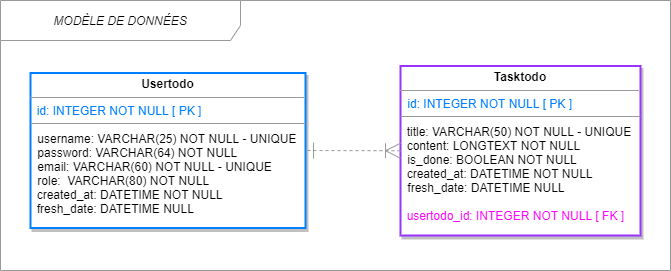

The diagram above was exported from draw.io. Its source (the exported page's mxGraphModel, read from the mxfile embedded in the PNG):
<mxGraphModel dx="1089" dy="595" grid="1" gridSize="10" guides="1" tooltips="1" connect="1" arrows="1" fold="1" page="1" pageScale="1" pageWidth="827" pageHeight="1169" math="0" shadow="0">
  <root>
    <mxCell id="0" />
    <mxCell id="1" parent="0" />
    <mxCell id="fkjt4uzKcZgQRxpVQ1lF-1" value="MODÈLE DE DONNÉES" style="shape=umlFrame;whiteSpace=wrap;html=1;width=240;height=40;fillColor=#FFFFFF;swimlaneFillColor=#ffffff;strokeColor=#999999;fontSize=12;fontStyle=2" parent="1" vertex="1">
      <mxGeometry x="180" y="90" width="670" height="270" as="geometry" />
    </mxCell>
    <mxCell id="fkjt4uzKcZgQRxpVQ1lF-3" value="&lt;p style=&quot;margin: 0px ; margin-top: 4px ; text-align: center&quot;&gt;&lt;b&gt;Tasktodo&lt;/b&gt;&lt;/p&gt;&lt;hr size=&quot;1&quot;&gt;&lt;p style=&quot;margin: 0px ; margin-left: 4px&quot;&gt;&lt;span style=&quot;color: rgb(0 , 127 , 255)&quot;&gt;&amp;nbsp;id: INTEGER NOT NULL [ PK ]&lt;/span&gt;&lt;/p&gt;&lt;p style=&quot;margin: 0px ; margin-left: 4px&quot;&gt;&lt;br&gt;&lt;/p&gt;&amp;nbsp; title: VARCHAR(50) NOT NULL - UNIQUE&lt;span&gt;&amp;nbsp;&lt;/span&gt;&lt;br&gt;&amp;nbsp; content: LONGTEXT NOT NULL&lt;br&gt;&lt;p style=&quot;margin: 0px 0px 0px 4px&quot;&gt;&amp;nbsp;&lt;span&gt;is_done: BOOLEAN NOT NULL&lt;/span&gt;&lt;br&gt;&lt;/p&gt;&amp;nbsp; created_at: DATETIME NOT NULL&lt;br&gt;&lt;p style=&quot;margin: 0px 0px 0px 4px&quot;&gt;&amp;nbsp;fresh_date: DATETIME NULL&lt;br&gt;&lt;/p&gt;&lt;p style=&quot;margin: 0px 0px 0px 4px&quot;&gt;&lt;br&gt;&lt;/p&gt;&amp;nbsp; &lt;font color=&quot;#ff00ff&quot;&gt;usertodo_id:&amp;nbsp;INTEGER NOT NULL [ FK ]&lt;/font&gt;" style="verticalAlign=top;align=left;overflow=fill;fontSize=12;fontFamily=Helvetica;html=1;gradientDirection=north;strokeWidth=2;rounded=0;shadow=1;strokeColor=#9933FF;" parent="1" vertex="1">
      <mxGeometry x="580" y="155.5" width="240" height="169.5" as="geometry" />
    </mxCell>
    <mxCell id="fkjt4uzKcZgQRxpVQ1lF-9" value="&lt;p style=&quot;margin: 0px ; margin-top: 4px ; text-align: center&quot;&gt;&lt;b&gt;Usertodo&lt;/b&gt;&lt;/p&gt;&lt;hr size=&quot;1&quot;&gt;&lt;span style=&quot;color: rgb(0 , 127 , 255)&quot;&gt;&amp;nbsp; id: INTEGER NOT NULL [ PK ]&lt;/span&gt;&lt;br style=&quot;color: rgb(0 , 127 , 255)&quot;&gt;&lt;p style=&quot;margin: 0px ; margin-left: 4px&quot;&gt;&lt;font color=&quot;#007fff&quot;&gt;&amp;nbsp;&lt;/font&gt;&lt;br&gt;&lt;/p&gt;&lt;p style=&quot;margin: 0px ; margin-left: 4px&quot;&gt;&lt;span&gt;&amp;nbsp;username: VARCHAR(25) NOT NULL - UNIQUE&lt;/span&gt;&lt;/p&gt;&lt;p style=&quot;margin: 0px ; margin-left: 4px&quot;&gt;&lt;span&gt;&amp;nbsp;password: VARCHAR(64) NOT NULL&lt;/span&gt;&lt;/p&gt;&lt;p style=&quot;margin: 0px 0px 0px 4px&quot;&gt;&amp;nbsp;email: VARCHAR(60) NOT NULL - UNIQUE&lt;/p&gt;&lt;p style=&quot;margin: 0px ; margin-left: 4px&quot;&gt;&lt;span&gt;&amp;nbsp;role: &lt;/span&gt;&lt;span&gt;&amp;nbsp;VARCHAR(80) NOT NULL&lt;/span&gt;&lt;/p&gt;&amp;nbsp; created_at: DATETIME NOT NULL&lt;br&gt;&amp;nbsp; fresh_date: DATETIME NULL" style="verticalAlign=top;align=left;overflow=fill;fontSize=12;fontFamily=Helvetica;html=1;fillColor=#FFFFFF;strokeWidth=2;shadow=1;strokeColor=#007FFF;" parent="1" vertex="1">
      <mxGeometry x="210" y="162.5" width="275" height="155" as="geometry" />
    </mxCell>
    <mxCell id="fkjt4uzKcZgQRxpVQ1lF-25" value="" style="line;strokeWidth=1;fillColor=none;align=left;verticalAlign=middle;spacingTop=-1;spacingLeft=3;spacingRight=3;rotatable=0;labelPosition=right;points=[];portConstraint=eastwest;strokeColor=#999999;" parent="1" vertex="1">
      <mxGeometry x="210" y="209" width="275" height="8" as="geometry" />
    </mxCell>
    <mxCell id="fkjt4uzKcZgQRxpVQ1lF-34" value="" style="endArrow=ERone;dashed=1;html=1;exitX=0;exitY=0.5;exitDx=0;exitDy=0;startArrow=ERoneToMany;startFill=0;startSize=13;endFill=0;endSize=14;strokeColor=#999999;entryX=1;entryY=0.5;entryDx=0;entryDy=0;" parent="1" source="fkjt4uzKcZgQRxpVQ1lF-3" target="fkjt4uzKcZgQRxpVQ1lF-9" edge="1">
      <mxGeometry width="50" height="50" relative="1" as="geometry">
        <mxPoint x="530" y="194.5" as="sourcePoint" />
        <mxPoint x="450" y="220" as="targetPoint" />
        <Array as="points" />
      </mxGeometry>
    </mxCell>
    <mxCell id="5LuaVIKOQtBRtbeLF_bE-1" value="" style="line;strokeWidth=1;fillColor=none;align=left;verticalAlign=middle;spacingTop=-1;spacingLeft=3;spacingRight=3;rotatable=0;labelPosition=right;points=[];portConstraint=eastwest;strokeColor=#999999;" vertex="1" parent="1">
      <mxGeometry x="580" y="202" width="240" height="8" as="geometry" />
    </mxCell>
  </root>
</mxGraphModel>